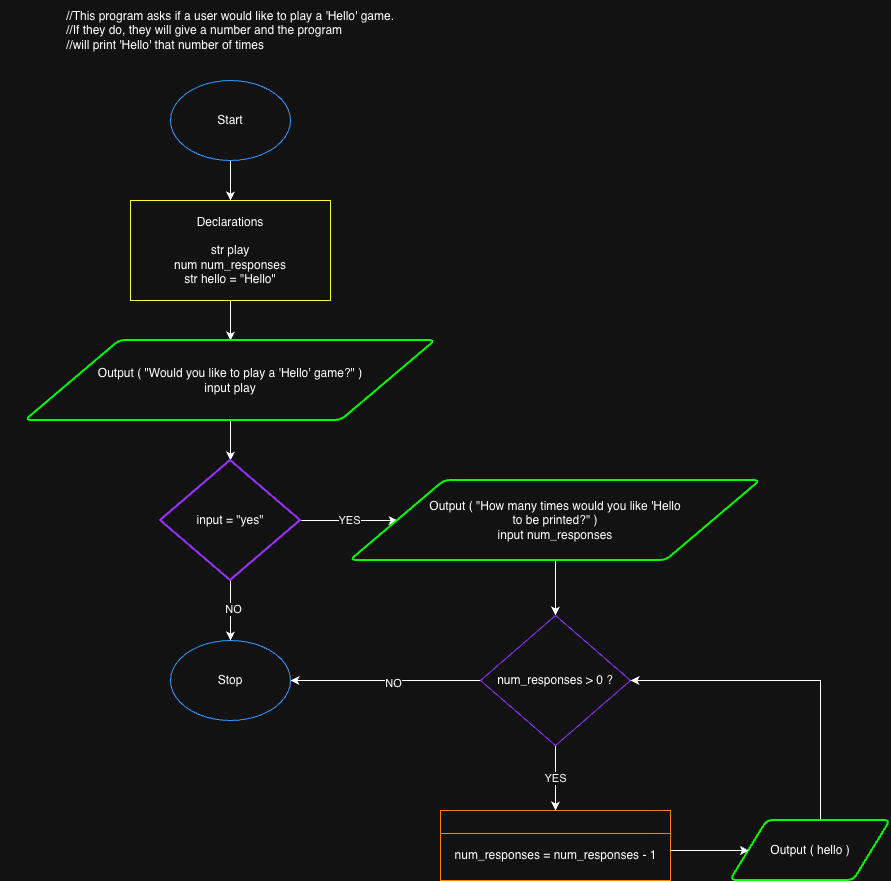

The diagram above was exported from draw.io. Its source (the exported page's mxGraphModel, read from the mxfile embedded in the PNG):
<mxGraphModel dx="1242" dy="1732" grid="1" gridSize="10" guides="1" tooltips="1" connect="1" arrows="1" fold="1" page="1" pageScale="1" pageWidth="850" pageHeight="1100" math="0" shadow="0">
  <root>
    <mxCell id="0" />
    <mxCell id="1" parent="0" />
    <mxCell id="NrYDytCQ_vzhZFuA8ey6-9" value="" style="edgeStyle=orthogonalEdgeStyle;rounded=0;orthogonalLoop=1;jettySize=auto;html=1;" edge="1" parent="1" source="NrYDytCQ_vzhZFuA8ey6-1" target="NrYDytCQ_vzhZFuA8ey6-3">
      <mxGeometry relative="1" as="geometry" />
    </mxCell>
    <mxCell id="NrYDytCQ_vzhZFuA8ey6-1" value="Start" style="ellipse;whiteSpace=wrap;html=1;strokeColor=#3399FF;" vertex="1" parent="1">
      <mxGeometry x="220" y="-60" width="120" height="80" as="geometry" />
    </mxCell>
    <mxCell id="NrYDytCQ_vzhZFuA8ey6-2" value="Stop" style="ellipse;whiteSpace=wrap;html=1;strokeColor=#3399FF;" vertex="1" parent="1">
      <mxGeometry x="220" y="500" width="120" height="80" as="geometry" />
    </mxCell>
    <mxCell id="NrYDytCQ_vzhZFuA8ey6-10" value="" style="edgeStyle=orthogonalEdgeStyle;rounded=0;orthogonalLoop=1;jettySize=auto;html=1;" edge="1" parent="1" source="NrYDytCQ_vzhZFuA8ey6-3" target="NrYDytCQ_vzhZFuA8ey6-5">
      <mxGeometry relative="1" as="geometry" />
    </mxCell>
    <mxCell id="NrYDytCQ_vzhZFuA8ey6-3" value="Declarations&lt;div&gt;&lt;br&gt;&lt;/div&gt;&lt;div&gt;str play&lt;/div&gt;&lt;div&gt;num num_responses&lt;/div&gt;&lt;div&gt;str hello = &quot;Hello&quot;&lt;/div&gt;" style="rounded=0;whiteSpace=wrap;html=1;strokeColor=#FFFF33;" vertex="1" parent="1">
      <mxGeometry x="180" y="60" width="200" height="100" as="geometry" />
    </mxCell>
    <mxCell id="NrYDytCQ_vzhZFuA8ey6-11" value="" style="edgeStyle=orthogonalEdgeStyle;rounded=0;orthogonalLoop=1;jettySize=auto;html=1;" edge="1" parent="1" source="NrYDytCQ_vzhZFuA8ey6-5" target="NrYDytCQ_vzhZFuA8ey6-6">
      <mxGeometry relative="1" as="geometry" />
    </mxCell>
    <mxCell id="NrYDytCQ_vzhZFuA8ey6-5" value="Output ( &quot;Would you like to play a 'Hello' game?&quot; )&lt;div&gt;input play&lt;/div&gt;" style="shape=parallelogram;html=1;strokeWidth=2;perimeter=parallelogramPerimeter;whiteSpace=wrap;rounded=1;arcSize=12;size=0.23;strokeColor=light-dark(#000000,#00FF00);" vertex="1" parent="1">
      <mxGeometry x="75" y="200" width="410" height="80" as="geometry" />
    </mxCell>
    <mxCell id="NrYDytCQ_vzhZFuA8ey6-7" value="" style="edgeStyle=orthogonalEdgeStyle;rounded=0;orthogonalLoop=1;jettySize=auto;html=1;" edge="1" parent="1" source="NrYDytCQ_vzhZFuA8ey6-6" target="NrYDytCQ_vzhZFuA8ey6-2">
      <mxGeometry relative="1" as="geometry" />
    </mxCell>
    <mxCell id="NrYDytCQ_vzhZFuA8ey6-8" value="NO" style="edgeLabel;html=1;align=center;verticalAlign=middle;resizable=0;points=[];" vertex="1" connectable="0" parent="NrYDytCQ_vzhZFuA8ey6-7">
      <mxGeometry x="-0.0667" y="2" relative="1" as="geometry">
        <mxPoint as="offset" />
      </mxGeometry>
    </mxCell>
    <mxCell id="NrYDytCQ_vzhZFuA8ey6-13" value="YES" style="edgeStyle=orthogonalEdgeStyle;rounded=0;orthogonalLoop=1;jettySize=auto;html=1;" edge="1" parent="1" source="NrYDytCQ_vzhZFuA8ey6-6" target="NrYDytCQ_vzhZFuA8ey6-12">
      <mxGeometry relative="1" as="geometry" />
    </mxCell>
    <mxCell id="NrYDytCQ_vzhZFuA8ey6-6" value="input = &quot;yes&quot;" style="strokeWidth=2;html=1;shape=mxgraph.flowchart.decision;whiteSpace=wrap;strokeColor=#9933FF;" vertex="1" parent="1">
      <mxGeometry x="210" y="320" width="140" height="120" as="geometry" />
    </mxCell>
    <mxCell id="NrYDytCQ_vzhZFuA8ey6-24" style="edgeStyle=orthogonalEdgeStyle;rounded=0;orthogonalLoop=1;jettySize=auto;html=1;entryX=0.5;entryY=0;entryDx=0;entryDy=0;" edge="1" parent="1" source="NrYDytCQ_vzhZFuA8ey6-12" target="NrYDytCQ_vzhZFuA8ey6-27">
      <mxGeometry relative="1" as="geometry">
        <mxPoint x="605" y="460" as="targetPoint" />
        <Array as="points" />
      </mxGeometry>
    </mxCell>
    <mxCell id="NrYDytCQ_vzhZFuA8ey6-12" value="Output ( &quot;How many times would you like 'Hello&lt;div&gt;to be printed?&quot; )&lt;div&gt;input num_responses&lt;/div&gt;&lt;/div&gt;" style="shape=parallelogram;html=1;strokeWidth=2;perimeter=parallelogramPerimeter;whiteSpace=wrap;rounded=1;arcSize=12;size=0.23;strokeColor=light-dark(#000000,#00FF00);" vertex="1" parent="1">
      <mxGeometry x="400" y="340" width="410" height="80" as="geometry" />
    </mxCell>
    <mxCell id="NrYDytCQ_vzhZFuA8ey6-25" value="&lt;span style=&quot;background-color: transparent;&quot;&gt;//This program asks if a user would like to play a 'Hello' game.&lt;/span&gt;&lt;div style=&quot;text-align: left;&quot;&gt;&lt;span style=&quot;background-color: transparent;&quot;&gt;//If they do, they will give a number and the program&lt;/span&gt;&lt;/div&gt;&lt;div style=&quot;text-align: left;&quot;&gt;&lt;span style=&quot;background-color: transparent;&quot;&gt;//will print 'Hello' that number of times&lt;/span&gt;&lt;/div&gt;" style="text;html=1;whiteSpace=wrap;strokeColor=none;fillColor=none;align=center;verticalAlign=middle;rounded=0;" vertex="1" parent="1">
      <mxGeometry x="50" y="-140" width="460" height="60" as="geometry" />
    </mxCell>
    <mxCell id="NrYDytCQ_vzhZFuA8ey6-28" style="edgeStyle=orthogonalEdgeStyle;rounded=0;orthogonalLoop=1;jettySize=auto;html=1;entryX=1;entryY=0.5;entryDx=0;entryDy=0;exitX=0;exitY=0.5;exitDx=0;exitDy=0;" edge="1" parent="1" source="NrYDytCQ_vzhZFuA8ey6-27" target="NrYDytCQ_vzhZFuA8ey6-2">
      <mxGeometry relative="1" as="geometry">
        <Array as="points">
          <mxPoint x="530" y="540" />
        </Array>
      </mxGeometry>
    </mxCell>
    <mxCell id="NrYDytCQ_vzhZFuA8ey6-30" value="NO" style="edgeLabel;html=1;align=center;verticalAlign=middle;resizable=0;points=[];" vertex="1" connectable="0" parent="NrYDytCQ_vzhZFuA8ey6-28">
      <mxGeometry x="-0.0737" y="2" relative="1" as="geometry">
        <mxPoint as="offset" />
      </mxGeometry>
    </mxCell>
    <mxCell id="NrYDytCQ_vzhZFuA8ey6-32" value="YES" style="edgeStyle=orthogonalEdgeStyle;rounded=0;orthogonalLoop=1;jettySize=auto;html=1;entryX=0.5;entryY=0;entryDx=0;entryDy=0;" edge="1" parent="1" source="NrYDytCQ_vzhZFuA8ey6-27" target="NrYDytCQ_vzhZFuA8ey6-31">
      <mxGeometry relative="1" as="geometry" />
    </mxCell>
    <mxCell id="NrYDytCQ_vzhZFuA8ey6-27" value="num_responses &amp;gt; 0 ?" style="rhombus;whiteSpace=wrap;html=1;strokeColor=#9933FF;" vertex="1" parent="1">
      <mxGeometry x="530" y="475" width="150" height="130" as="geometry" />
    </mxCell>
    <mxCell id="NrYDytCQ_vzhZFuA8ey6-31" value="" style="swimlane;whiteSpace=wrap;html=1;strokeColor=#FF8000;" vertex="1" parent="1">
      <mxGeometry x="490" y="670" width="230" height="70" as="geometry" />
    </mxCell>
    <mxCell id="NrYDytCQ_vzhZFuA8ey6-35" value="num_responses = num_responses - 1" style="text;html=1;whiteSpace=wrap;strokeColor=none;fillColor=none;align=center;verticalAlign=middle;rounded=0;" vertex="1" parent="NrYDytCQ_vzhZFuA8ey6-31">
      <mxGeometry x="2.5" y="30" width="225" height="30" as="geometry" />
    </mxCell>
    <mxCell id="NrYDytCQ_vzhZFuA8ey6-38" style="edgeStyle=orthogonalEdgeStyle;rounded=0;orthogonalLoop=1;jettySize=auto;html=1;entryX=1;entryY=0.5;entryDx=0;entryDy=0;" edge="1" parent="1" source="NrYDytCQ_vzhZFuA8ey6-36" target="NrYDytCQ_vzhZFuA8ey6-27">
      <mxGeometry relative="1" as="geometry">
        <Array as="points">
          <mxPoint x="870" y="540" />
        </Array>
      </mxGeometry>
    </mxCell>
    <mxCell id="NrYDytCQ_vzhZFuA8ey6-36" value="Output ( hello )" style="shape=parallelogram;html=1;strokeWidth=2;perimeter=parallelogramPerimeter;whiteSpace=wrap;rounded=1;arcSize=12;size=0.23;strokeColor=light-dark(#000000,#00FF00);" vertex="1" parent="1">
      <mxGeometry x="780" y="680" width="160" height="60" as="geometry" />
    </mxCell>
    <mxCell id="NrYDytCQ_vzhZFuA8ey6-37" value="" style="edgeStyle=orthogonalEdgeStyle;rounded=0;orthogonalLoop=1;jettySize=auto;html=1;" edge="1" parent="1" target="NrYDytCQ_vzhZFuA8ey6-36">
      <mxGeometry relative="1" as="geometry">
        <mxPoint x="720" y="710" as="sourcePoint" />
      </mxGeometry>
    </mxCell>
  </root>
</mxGraphModel>